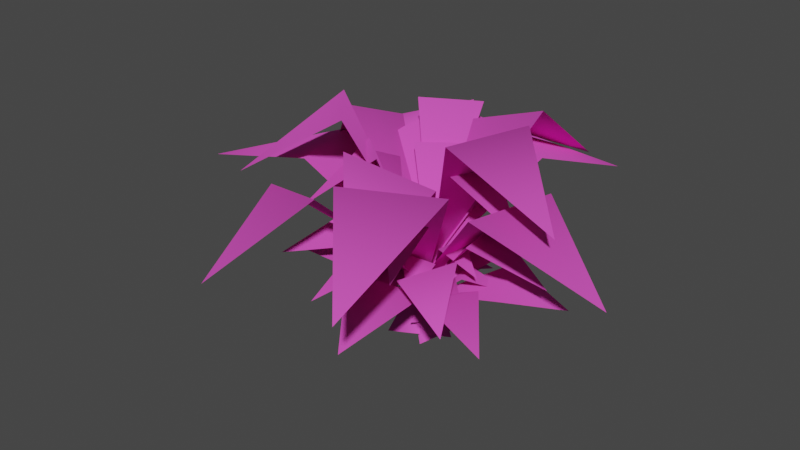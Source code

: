 # Source: plant_bloom.blend  (saved by Blender 3.0.42; exported with 4.5.12 LTS)
import bpy
from mathutils import Matrix  # noqa: F401  (used for matrix-valued properties, if any)

bpy.ops.wm.read_factory_settings(use_empty=True)
scene = bpy.context.scene
scene.name = 'Scene'

# ---- collections
col_collection = bpy.data.collections.new('Collection'); scene.collection.children.link(col_collection)

# ---- materials (node trees are filled in below, after node groups)
mat_weed = bpy.data.materials.new('weed')
mat_weed.use_transparent_shadow = False
mat_weed.diffuse_color = (0.7976, 0.09134, 0.5674, 1.0)

# ---- material node trees

# ---- world
world_world = bpy.data.worlds.new('World'); scene.world = world_world
world_world.use_nodes = True; world_world.node_tree.nodes.clear()
_N = world_world.node_tree.nodes; _L = world_world.node_tree.links
n0 = _N.new('ShaderNodeOutputWorld'); n0.name = 'World Output'; n0.location = (300, 300)
n1 = _N.new('ShaderNodeBackground'); n1.name = 'Background'; n1.location = (10, 300)
n1.inputs[0].default_value = (0.05088, 0.05088, 0.05088, 1.0)
_L.new(n1.outputs[0], n0.inputs[0])
n0.is_active_output = True
world_world.color = (0.05088, 0.05088, 0.05088)
world_world.use_sun_shadow = False
world_world.sun_shadow_jitter_overblur = 0.0

# ---- meshes
me_plant_plant00_superhigh = bpy.data.meshes.new('plant plant00 superhigh')
me_plant_plant00_superhigh.from_pydata([(-21.0, 3.643, 24.34), (-42.4, -7.472, 17.23), (-0.1203, -0.01285, 7.832), (-4.7, -5.06, -5.732), (-4.767, 5.141, -5.732), (-20.48, -15.3, 20.73), (-18.07, -33.21, 11.04), (-4.952, -21.35, 24.91), (-0.7093, -0.3228, 5.294), (-17.03, 2.776, 22.64), (-35.54, 24.15, 15.53), (0.08949, 0.331, 5.027), (-7.256, 21.18, 27.74), (4.854, 0.1179, -5.733), (-17.65, -10.45, 24.34), (-0.8454, -0.1439, 5.027), (14.8, 9.179, 26.89), (16.09, 31.79, 18.08), (-5.29, 19.04, 26.04), (-0.8897, -0.01942, 5.027), (13.74, -13.14, 27.74), (13.43, -37.49, 18.08), (-0.122, 0.03776, 5.027), (-1.789, -20.49, 27.74), (17.28, 8.468, 21.79), (34.59, -2.598, 12.13), (-0.3845, -0.02637, 5.027), (16.14, -11.69, 24.34)], [], [(14, 0, 1), (2, 4, 13), (2, 3, 4), (7, 5, 6), (7, 8, 5), (9, 12, 10), (9, 11, 12), (2, 13, 3), (14, 15, 0), (18, 16, 17), (18, 19, 16), (20, 23, 21), (20, 22, 23), (24, 27, 25), (24, 26, 27)])
me_plant_plant00_superhigh.polygons.foreach_set('use_smooth', [True] * 15)
_uv = me_plant_plant00_superhigh.uv_layers.new(name='UVMap_0')
_uv.uv.foreach_set('vector', [0.09008, 0.5349, 0.6143, 0.5374, 0.3599, 0.9934, 0.04752, 0.2596, 0.03633, 0.008683, 0.002862, 0.008682, 0.04752, 0.2596, 0.0612, 0.008683, 0.03633, 0.008683, 0.9914, 0.3181, 0.5813, 0.3209, 0.7958, 0.01695, 0.9914, 0.3181, 0.7974, 0.9423, 0.5813, 0.3209, 1.005, 0.4194, 0.5455, 0.4205, 0.8045, -0.003649, 1.005, 0.4194, 0.7938, 0.9707, 0.5455, 0.4205, 0.04752, 0.2596, 0.09507, 0.008682, 0.0612, 0.008683, 0.09008, 0.5349, 0.3607, 0.01836, 0.6143, 0.5374, 0.08756, 0.5588, 0.6346, 0.5592, 0.3512, 0.9566, 0.08756, 0.5588, 0.3688, 0.01178, 0.6346, 0.5592, 0.09668, 0.55, 0.5983, 0.5548, 0.3655, 0.99, 0.09668, 0.55, 0.3631, 0.0146, 0.5983, 0.5548, 1.005, 0.3482, 0.5578, 0.3437, 0.8168, 0.01688, 1.005, 0.3482, 0.7945, 0.9829, 0.5578, 0.3437])
me_plant_plant00_superhigh.materials.append(mat_weed)
me_plant_plant00_superhigh.use_remesh_fix_poles = True
me_plant_plant00_superhigh.use_remesh_preserve_attributes = False
me_plant_plant00_superhigh.update()
me_plant_plant01_superhigh = bpy.data.meshes.new('plant plant01 superhigh')
me_plant_plant01_superhigh.from_pydata([(2.423, -11.38, 13.34), (-3.643, -24.18, 9.308), (-3.653, -1.626, -3.74), (0.7875, 2.652, -3.74), (-0.03881, -0.0513, 3.967), (1.855, -3.429, -3.74), (10.59, -6.501, 13.67), (4.531, -13.78, 11.3), (14.61, -15.71, 5.789), (0.02197, -0.4246, 2.526), (-12.74, -0.07492, 15.28), (-19.45, -14.78, 8.341), (-4.589, -8.659, 12.38), (-0.1863, 0.1237, 2.373), (-0.09894, -0.4657, 2.373), (-5.773, -10.64, 13.34), (-11.24, 0.5977, 14.31), (-2.302, 9.644, 14.79), (-14.25, 14.42, 9.791), (-0.174, -0.4671, 2.373), (10.69, -4.643, 15.28), (22.6, 0.4953, 9.791), (9.535, 5.047, 15.28), (-0.0664, -0.04314, 2.373), (7.612, 18.18, 6.408), (-1.471, 10.85, 11.9), (-0.07916, -0.1961, 2.373), (9.185, 6.605, 13.34)], [], [(0, 15, 1), (4, 2, 3), (4, 5, 2), (6, 7, 8), (6, 9, 7), (12, 10, 11), (12, 13, 10), (4, 3, 5), (0, 14, 15), (16, 17, 18), (16, 19, 17), (22, 20, 21), (22, 23, 20), (25, 27, 24), (25, 26, 27)])
me_plant_plant01_superhigh.polygons.foreach_set('use_smooth', [True] * 15)
_uv = me_plant_plant01_superhigh.uv_layers.new(name='UVMap_0')
_uv.uv.foreach_set('vector', [0.09008, 0.5349, 0.6143, 0.5374, 0.3599, 0.9934, 0.04752, 0.2596, 0.03633, 0.008683, 0.002862, 0.008682, 0.04752, 0.2596, 0.0612, 0.008683, 0.03633, 0.008683, 0.9914, 0.3181, 0.5813, 0.3209, 0.7958, 0.01695, 0.9914, 0.3181, 0.7974, 0.9423, 0.5813, 0.3209, 1.005, 0.4194, 0.5455, 0.4205, 0.8045, -0.003649, 1.005, 0.4194, 0.7938, 0.9707, 0.5455, 0.4205, 0.04752, 0.2596, 0.09507, 0.008682, 0.0612, 0.008683, 0.09008, 0.5349, 0.3607, 0.01836, 0.6143, 0.5374, 0.08756, 0.5588, 0.6346, 0.5592, 0.3512, 0.9566, 0.08756, 0.5588, 0.3688, 0.01178, 0.6346, 0.5592, 0.09668, 0.55, 0.5983, 0.5548, 0.3655, 0.99, 0.09668, 0.55, 0.3631, 0.0146, 0.5983, 0.5548, 1.005, 0.3482, 0.5578, 0.3437, 0.8168, 0.01688, 1.005, 0.3482, 0.7945, 0.9829, 0.5578, 0.3437])
me_plant_plant01_superhigh.materials.append(mat_weed)
me_plant_plant01_superhigh.use_remesh_fix_poles = True
me_plant_plant01_superhigh.use_remesh_preserve_attributes = False
me_plant_plant01_superhigh.update()
me_plant_plant02_superhigh = bpy.data.meshes.new('plant plant02 superhigh')
me_plant_plant02_superhigh.from_pydata([(21.55, -15.39, 5.093), (0.01551, -0.03449, 1.912), (-0.3086, -4.505, -2.68), (-2.181, 2.12, -2.68), (15.65, -1.974, 6.277), (22.68, 7.439, 2.997), (11.7, 7.755, 7.691), (0.4083, -0.1524, 1.053), (6.026, -8.863, 6.922), (4.354, -27.07, 4.517), (-0.2295, -0.1013, 0.9621), (-6.463, -13.09, 8.65), (4.257, 0.2777, -2.68), (12.25, -2.98, 7.498), (0.3862, -0.2964, 0.9621), (7.343, -11.04, 7.498), (-21.27, -7.635, 5.381), (-6.343, -11.21, 8.074), (0.3492, -0.3741, 0.9621), (-10.54, 2.325, 8.362), (-0.02478, 12.25, 8.65), (11.07, 23.46, 5.381), (-0.006515, -0.05887, 0.9621), (9.956, 8.763, 8.65), (-13.74, 16.63, 3.366), (-11.28, 3.764, 6.635), (0.1352, -0.1459, 0.9621), (-1.713, 12.65, 7.498)], [], [(13, 15, 0), (1, 2, 3), (1, 12, 2), (6, 4, 5), (6, 7, 4), (8, 11, 9), (8, 10, 11), (1, 3, 12), (13, 14, 15), (17, 19, 16), (17, 18, 19), (20, 23, 21), (20, 22, 23), (25, 27, 24), (25, 26, 27)])
me_plant_plant02_superhigh.polygons.foreach_set('use_smooth', [True] * 15)
_uv = me_plant_plant02_superhigh.uv_layers.new(name='UVMap_0')
_uv.uv.foreach_set('vector', [0.09008, 0.5349, 0.6143, 0.5374, 0.3599, 0.9934, 0.04752, 0.2596, 0.03633, 0.008683, 0.002862, 0.008682, 0.04752, 0.2596, 0.0612, 0.008683, 0.03633, 0.008683, 0.9914, 0.3181, 0.5813, 0.3209, 0.7958, 0.01695, 0.9914, 0.3181, 0.7974, 0.9423, 0.5813, 0.3209, 1.005, 0.4194, 0.5455, 0.4205, 0.8045, -0.003649, 1.005, 0.4194, 0.7938, 0.9707, 0.5455, 0.4205, 0.04752, 0.2596, 0.09507, 0.008682, 0.0612, 0.008683, 0.09008, 0.5349, 0.3607, 0.01836, 0.6143, 0.5374, 0.08756, 0.5588, 0.6346, 0.5592, 0.3512, 0.9566, 0.08756, 0.5588, 0.3688, 0.01178, 0.6346, 0.5592, 0.09668, 0.55, 0.5983, 0.5548, 0.3655, 0.99, 0.09668, 0.55, 0.3631, 0.0146, 0.5983, 0.5548, 1.005, 0.3482, 0.5578, 0.3437, 0.8168, 0.01688, 1.005, 0.3482, 0.7945, 0.9829, 0.5578, 0.3437])
me_plant_plant02_superhigh.materials.append(mat_weed)
me_plant_plant02_superhigh.use_remesh_fix_poles = True
me_plant_plant02_superhigh.use_remesh_preserve_attributes = False
me_plant_plant02_superhigh.update()
me_plant_plant03_superhigh = bpy.data.meshes.new('plant plant03 superhigh')
me_plant_plant03_superhigh.from_pydata([(-8.405, 6.161, 24.34), (-2.486, 10.52, 24.34), (-11.92, 18.31, 17.23), (-0.05338, 0.03992, 7.832), (1.433, 3.233, -5.732), (0.9941, -2.258, -5.733), (-19.12, 1.843, 11.04), (-10.98, -1.934, 24.91), (-0.315, 0.2537, 5.294), (-11.23, 6.517, 20.73), (4.212, 21.38, 15.53), (-2.104, 8.492, 22.64), (0.1489, 0.01012, 5.027), (8.433, 7.576, 27.74), (-3.319, 1.178, -5.732), (-0.2584, 0.3527, 5.027), (18.02, -1.225, 18.08), (7.821, 6.233, 26.04), (-0.209, 0.3981, 5.027), (7.199, -5.106, 26.89), (-3.441, -9.037, 27.74), (-14.88, -13.73, 18.08), (-0.03009, 0.0508, 5.027), (-9.952, -3.241, 27.74), (5.622, -16.69, 12.13), (7.36, -6.409, 21.79), (-0.1121, 0.1607, 5.027), (-2.285, -9.873, 24.34)], [], [(0, 1, 2), (3, 4, 5), (3, 14, 4), (7, 9, 6), (7, 8, 9), (11, 13, 10), (11, 12, 13), (3, 5, 14), (0, 15, 1), (17, 19, 16), (17, 18, 19), (20, 23, 21), (20, 22, 23), (25, 27, 24), (25, 26, 27)])
me_plant_plant03_superhigh.polygons.foreach_set('use_smooth', [True] * 15)
_uv = me_plant_plant03_superhigh.uv_layers.new(name='UVMap_0')
_uv.uv.foreach_set('vector', [0.09008, 0.5349, 0.6143, 0.5374, 0.3599, 0.9934, 0.04752, 0.2596, 0.03633, 0.008683, 0.002862, 0.008682, 0.04752, 0.2596, 0.0612, 0.008683, 0.03633, 0.008683, 0.9914, 0.3181, 0.5813, 0.3209, 0.7958, 0.01695, 0.9914, 0.3181, 0.7974, 0.9423, 0.5813, 0.3209, 1.005, 0.4194, 0.5455, 0.4205, 0.8045, -0.003649, 1.005, 0.4194, 0.7938, 0.9707, 0.5455, 0.4205, 0.04752, 0.2596, 0.09507, 0.008682, 0.0612, 0.008683, 0.09008, 0.5349, 0.3607, 0.01836, 0.6143, 0.5374, 0.08756, 0.5588, 0.6346, 0.5592, 0.3512, 0.9566, 0.08756, 0.5588, 0.3688, 0.01178, 0.6346, 0.5592, 0.09668, 0.55, 0.5983, 0.5548, 0.3655, 0.99, 0.09668, 0.55, 0.3631, 0.0146, 0.5983, 0.5548, 1.005, 0.3482, 0.5578, 0.3437, 0.8168, 0.01688, 1.005, 0.3482, 0.7945, 0.9829, 0.5578, 0.3437])
me_plant_plant03_superhigh.materials.append(mat_weed)
me_plant_plant03_superhigh.use_remesh_fix_poles = True
me_plant_plant03_superhigh.use_remesh_preserve_attributes = False
me_plant_plant03_superhigh.update()
me_plant_plant04_superhigh = bpy.data.meshes.new('plant plant04 superhigh')
me_plant_plant04_superhigh.from_pydata([(-4.788, 3.501, 10.89), (-1.425, 5.977, 10.89), (-6.787, 10.41, 7.537), (-0.043, 0.02268, 3.104), (0.8014, 1.837, -3.294), (0.5522, -1.283, -3.295), (-10.88, 1.047, 4.616), (-6.251, -1.099, 11.16), (-0.1916, 0.1441, 1.907), (-6.396, 3.703, 9.187), (2.381, 12.15, 6.735), (-1.208, 4.825, 10.09), (0.07191, 0.005751, 1.781), (4.779, 4.305, 12.49), (-1.899, 0.6696, -3.294), (-0.1595, 0.2004, 1.781), (10.23, -0.696, 7.939), (4.431, 3.541, 11.69), (-0.1314, 0.2262, 1.781), (4.078, -2.901, 12.09), (-1.968, -5.135, 12.49), (-8.464, -7.798, 7.939), (-0.02977, 0.02886, 1.781), (-5.667, -1.842, 12.49), (3.182, -9.482, 5.13), (4.169, -3.641, 9.686), (-0.07636, 0.0913, 1.781), (-1.311, -5.609, 10.89)], [], [(0, 1, 2), (3, 4, 5), (3, 14, 4), (7, 9, 6), (7, 8, 9), (11, 13, 10), (11, 12, 13), (3, 5, 14), (0, 15, 1), (17, 19, 16), (17, 18, 19), (20, 23, 21), (20, 22, 23), (25, 27, 24), (25, 26, 27)])
me_plant_plant04_superhigh.polygons.foreach_set('use_smooth', [True] * 15)
_uv = me_plant_plant04_superhigh.uv_layers.new(name='UVMap_0')
_uv.uv.foreach_set('vector', [0.09008, 0.5349, 0.6143, 0.5374, 0.3599, 0.9934, 0.04752, 0.2596, 0.03633, 0.008683, 0.002862, 0.008682, 0.04752, 0.2596, 0.0612, 0.008683, 0.03633, 0.008683, 0.9914, 0.3181, 0.5813, 0.3209, 0.7958, 0.01695, 0.9914, 0.3181, 0.7974, 0.9423, 0.5813, 0.3209, 1.005, 0.4194, 0.5455, 0.4205, 0.8045, -0.003649, 1.005, 0.4194, 0.7938, 0.9707, 0.5455, 0.4205, 0.04752, 0.2596, 0.09507, 0.008682, 0.0612, 0.008683, 0.09008, 0.5349, 0.3607, 0.01836, 0.6143, 0.5374, 0.08756, 0.5588, 0.6346, 0.5592, 0.3512, 0.9566, 0.08756, 0.5588, 0.3688, 0.01178, 0.6346, 0.5592, 0.09668, 0.55, 0.5983, 0.5548, 0.3655, 0.99, 0.09668, 0.55, 0.3631, 0.0146, 0.5983, 0.5548, 1.005, 0.3482, 0.5578, 0.3437, 0.8168, 0.01688, 1.005, 0.3482, 0.7945, 0.9829, 0.5578, 0.3437])
me_plant_plant04_superhigh.materials.append(mat_weed)
me_plant_plant04_superhigh.use_remesh_fix_poles = True
me_plant_plant04_superhigh.use_remesh_preserve_attributes = False
me_plant_plant04_superhigh.update()
me_plant_plant05_superhigh = bpy.data.meshes.new('plant plant05 superhigh')
me_plant_plant05_superhigh.from_pydata([(13.89, 3.99, 4.43), (0.000618, 0.007498, 1.588), (1.737, -1.553, -2.513), (0.8668, 7.316, 6.751), (4.839, 11.75, 2.558), (0.1868, 0.1319, 0.8211), (6.274, 5.84, 5.488), (5.756, -0.3309, 6.065), (3.133, -6.833, 7.608), (12.7, -6.832, 3.916), (-0.05747, -0.1149, 0.7402), (-1.659, -0.2112, -2.513), (1.355, 1.857, -2.513), (5.5, 4.116, 6.579), (0.2386, 0.07685, 0.7402), (7.116, -0.4813, 6.579), (-4.667, -3.593, 7.35), (-4.304, -11.2, 4.688), (2.4, -6.185, 7.093), (0.2578, 0.03675, 0.7402), (-5.853, 12.07, 4.688), (-5.097, 3.914, 7.608), (0.002997, -0.009375, 0.7402), (-0.1611, 6.918, 7.608), (-11.7, -0.3481, 2.887), (-5.524, -3.442, 5.807), (0.08855, 0.02131, 0.7402), (-5.851, 3.343, 6.579)], [], [(13, 15, 0), (1, 2, 11), (1, 12, 2), (3, 6, 4), (3, 5, 6), (7, 8, 9), (7, 10, 8), (1, 11, 12), (13, 14, 15), (18, 16, 17), (18, 19, 16), (21, 23, 20), (21, 22, 23), (25, 27, 24), (25, 26, 27)])
me_plant_plant05_superhigh.polygons.foreach_set('use_smooth', [True] * 15)
_uv = me_plant_plant05_superhigh.uv_layers.new(name='UVMap_0')
_uv.uv.foreach_set('vector', [0.09008, 0.5349, 0.6143, 0.5374, 0.3599, 0.9934, 0.04752, 0.2596, 0.03633, 0.008683, 0.002862, 0.008682, 0.04752, 0.2596, 0.0612, 0.008683, 0.03633, 0.008683, 0.9914, 0.3181, 0.5813, 0.3209, 0.7958, 0.01695, 0.9914, 0.3181, 0.7974, 0.9423, 0.5813, 0.3209, 1.005, 0.4194, 0.5455, 0.4205, 0.8045, -0.003649, 1.005, 0.4194, 0.7938, 0.9707, 0.5455, 0.4205, 0.04752, 0.2596, 0.09507, 0.008682, 0.0612, 0.008683, 0.09008, 0.5349, 0.3607, 0.01836, 0.6143, 0.5374, 0.08756, 0.5588, 0.6346, 0.5592, 0.3512, 0.9566, 0.08756, 0.5588, 0.3688, 0.01178, 0.6346, 0.5592, 0.09668, 0.55, 0.5983, 0.5548, 0.3655, 0.99, 0.09668, 0.55, 0.3631, 0.0146, 0.5983, 0.5548, 1.005, 0.3482, 0.5578, 0.3437, 0.8168, 0.01688, 1.005, 0.3482, 0.7945, 0.9829, 0.5578, 0.3437])
me_plant_plant05_superhigh.materials.append(mat_weed)
me_plant_plant05_superhigh.use_remesh_fix_poles = True
me_plant_plant05_superhigh.use_remesh_preserve_attributes = False
me_plant_plant05_superhigh.update()
me_plant_plant06_superhigh = bpy.data.meshes.new('plant plant06 superhigh')
me_plant_plant06_superhigh.from_pydata([(-14.27, 29.86, 21.45), (1.061, -3.593, -6.794), (-0.05754, 0.0647, 9.891), (-4.737, 2.42, -6.794), (2.806, 4.565, -6.794), (-16.86, -0.7397, 30.89), (-28.34, 6.542, 13.83), (-0.4081, 0.4374, 6.769), (-15.57, 12.0, 25.75), (10.57, 31.27, 19.36), (-1.465, 13.16, 28.1), (0.2403, -0.02003, 6.44), (14.18, 9.705, 34.38), (-11.39, 10.91, 30.19), (-0.3036, 0.575, 6.44), (-1.639, 16.28, 30.19), (12.99, 7.808, 32.28), (26.83, -5.408, 22.5), (-0.2205, 0.6334, 6.44), (9.817, -9.097, 33.33), (-15.57, -2.906, 34.38), (-25.04, -17.68, 22.5), (-6.939, -12.9, 34.38), (-0.02042, 0.07643, 6.44), (9.8, -11.09, 27.05), (5.158, -26.18, 15.17), (-0.1218, 0.2577, 6.44), (-5.368, -14.38, 30.19)], [], [(13, 15, 0), (2, 4, 1), (2, 3, 4), (5, 8, 6), (5, 7, 8), (10, 12, 9), (10, 11, 12), (2, 1, 3), (13, 14, 15), (16, 19, 17), (16, 18, 19), (22, 20, 21), (22, 23, 20), (24, 27, 25), (24, 26, 27)])
me_plant_plant06_superhigh.polygons.foreach_set('use_smooth', [True] * 15)
_uv = me_plant_plant06_superhigh.uv_layers.new(name='UVMap_0')
_uv.uv.foreach_set('vector', [0.09008, 0.5349, 0.6143, 0.5374, 0.3599, 0.9934, 0.04752, 0.2596, 0.03633, 0.008683, 0.002862, 0.008682, 0.04752, 0.2596, 0.0612, 0.008683, 0.03633, 0.008683, 0.9914, 0.3181, 0.5813, 0.3209, 0.7958, 0.01695, 0.9914, 0.3181, 0.7974, 0.9423, 0.5813, 0.3209, 1.005, 0.4194, 0.5455, 0.4205, 0.8045, -0.003649, 1.005, 0.4194, 0.7938, 0.9707, 0.5455, 0.4205, 0.04752, 0.2596, 0.09507, 0.008682, 0.0612, 0.008683, 0.09008, 0.5349, 0.3607, 0.01836, 0.6143, 0.5374, 0.08756, 0.5588, 0.6346, 0.5592, 0.3512, 0.9566, 0.08756, 0.5588, 0.3688, 0.01178, 0.6346, 0.5592, 0.09668, 0.55, 0.5983, 0.5548, 0.3655, 0.99, 0.09668, 0.55, 0.3631, 0.0146, 0.5983, 0.5548, 1.005, 0.3482, 0.5578, 0.3437, 0.8168, 0.01688, 1.005, 0.3482, 0.7945, 0.9829, 0.5578, 0.3437])
me_plant_plant06_superhigh.materials.append(mat_weed)
me_plant_plant06_superhigh.use_remesh_fix_poles = True
me_plant_plant06_superhigh.use_remesh_preserve_attributes = False
me_plant_plant06_superhigh.update()
arm_armature = bpy.data.armatures.new('Armature')  # bones are not reproduced

# ---- objects
ob_armature = bpy.data.objects.new('Armature', arm_armature)
ob_plant_plant00_superhigh = bpy.data.objects.new('plant plant00 superhigh', me_plant_plant00_superhigh)
ob_plant_plant01_superhigh = bpy.data.objects.new('plant plant01 superhigh', me_plant_plant01_superhigh)
ob_plant_plant02_superhigh = bpy.data.objects.new('plant plant02 superhigh', me_plant_plant02_superhigh)
ob_plant_plant03_superhigh = bpy.data.objects.new('plant plant03 superhigh', me_plant_plant03_superhigh)
ob_plant_plant04_superhigh = bpy.data.objects.new('plant plant04 superhigh', me_plant_plant04_superhigh)
ob_plant_plant05_superhigh = bpy.data.objects.new('plant plant05 superhigh', me_plant_plant05_superhigh)
ob_plant_plant06_superhigh = bpy.data.objects.new('plant plant06 superhigh', me_plant_plant06_superhigh)

# ---- transforms, parenting, visibility, modifiers, constraints
ob_armature.location = (0.0, 0.0, 0.0)
ob_plant_plant00_superhigh.parent = ob_armature
ob_plant_plant00_superhigh.location = (0.0, 0.0, 0.0)
_vg = ob_plant_plant00_superhigh.vertex_groups.new(name='frame plant bloom')
_vg.add([0, 1, 2, 3, 4, 5, 6, 7, 8, 9, 10, 11, 12, 13, 14, 15, 16, 17, 18, 19, 20, 21, 22, 23, 24, 25, 26, 27], 1.0, 'REPLACE')
_m = ob_plant_plant00_superhigh.modifiers.new('Armature', 'ARMATURE')
_m.object = ob_armature
_m = ob_plant_plant00_superhigh.modifiers.new('EdgeSplit', 'EDGE_SPLIT')
_m.use_edge_angle = False
_m = ob_plant_plant00_superhigh.modifiers.new('Triangulate', 'TRIANGULATE')
ob_plant_plant01_superhigh.parent = ob_armature
ob_plant_plant01_superhigh.location = (0.0, 0.0, 0.0)
_vg = ob_plant_plant01_superhigh.vertex_groups.new(name='frame plant bloom')
_vg.add([0, 1, 2, 3, 4, 5, 6, 7, 8, 9, 10, 11, 12, 13, 14, 15, 16, 17, 18, 19, 20, 21, 22, 23, 24, 25, 26, 27], 1.0, 'REPLACE')
_m = ob_plant_plant01_superhigh.modifiers.new('Armature', 'ARMATURE')
_m.object = ob_armature
_m = ob_plant_plant01_superhigh.modifiers.new('EdgeSplit', 'EDGE_SPLIT')
_m.use_edge_angle = False
_m = ob_plant_plant01_superhigh.modifiers.new('Triangulate', 'TRIANGULATE')
ob_plant_plant02_superhigh.parent = ob_armature
ob_plant_plant02_superhigh.location = (0.0, 0.0, 0.0)
_vg = ob_plant_plant02_superhigh.vertex_groups.new(name='frame plant bloom')
_vg.add([0, 1, 2, 3, 4, 5, 6, 7, 8, 9, 10, 11, 12, 13, 14, 15, 16, 17, 18, 19, 20, 21, 22, 23, 24, 25, 26, 27], 1.0, 'REPLACE')
_m = ob_plant_plant02_superhigh.modifiers.new('Armature', 'ARMATURE')
_m.object = ob_armature
_m = ob_plant_plant02_superhigh.modifiers.new('EdgeSplit', 'EDGE_SPLIT')
_m.use_edge_angle = False
_m = ob_plant_plant02_superhigh.modifiers.new('Triangulate', 'TRIANGULATE')
ob_plant_plant03_superhigh.parent = ob_armature
ob_plant_plant03_superhigh.location = (0.0, 0.0, 0.0)
_vg = ob_plant_plant03_superhigh.vertex_groups.new(name='frame plant bloom')
_vg.add([0, 1, 2, 3, 4, 5, 6, 7, 8, 9, 10, 11, 12, 13, 14, 15, 16, 17, 18, 19, 20, 21, 22, 23, 24, 25, 26, 27], 1.0, 'REPLACE')
_m = ob_plant_plant03_superhigh.modifiers.new('Armature', 'ARMATURE')
_m.object = ob_armature
_m = ob_plant_plant03_superhigh.modifiers.new('EdgeSplit', 'EDGE_SPLIT')
_m.use_edge_angle = False
_m = ob_plant_plant03_superhigh.modifiers.new('Triangulate', 'TRIANGULATE')
ob_plant_plant04_superhigh.parent = ob_armature
ob_plant_plant04_superhigh.location = (0.0, 0.0, 0.0)
_vg = ob_plant_plant04_superhigh.vertex_groups.new(name='frame plant bloom')
_vg.add([0, 1, 2, 3, 4, 5, 6, 7, 8, 9, 10, 11, 12, 13, 14, 15, 16, 17, 18, 19, 20, 21, 22, 23, 24, 25, 26, 27], 1.0, 'REPLACE')
_m = ob_plant_plant04_superhigh.modifiers.new('Armature', 'ARMATURE')
_m.object = ob_armature
_m = ob_plant_plant04_superhigh.modifiers.new('EdgeSplit', 'EDGE_SPLIT')
_m.use_edge_angle = False
_m = ob_plant_plant04_superhigh.modifiers.new('Triangulate', 'TRIANGULATE')
ob_plant_plant05_superhigh.parent = ob_armature
ob_plant_plant05_superhigh.location = (0.0, 0.0, 0.0)
_vg = ob_plant_plant05_superhigh.vertex_groups.new(name='frame plant bloom')
_vg.add([0, 1, 2, 3, 4, 5, 6, 7, 8, 9, 10, 11, 12, 13, 14, 15, 16, 17, 18, 19, 20, 21, 22, 23, 24, 25, 26, 27], 1.0, 'REPLACE')
_m = ob_plant_plant05_superhigh.modifiers.new('Armature', 'ARMATURE')
_m.object = ob_armature
_m = ob_plant_plant05_superhigh.modifiers.new('EdgeSplit', 'EDGE_SPLIT')
_m.use_edge_angle = False
_m = ob_plant_plant05_superhigh.modifiers.new('Triangulate', 'TRIANGULATE')
ob_plant_plant06_superhigh.parent = ob_armature
ob_plant_plant06_superhigh.location = (0.0, 0.0, 0.0)
_vg = ob_plant_plant06_superhigh.vertex_groups.new(name='frame plant bloom')
_vg.add([0, 1, 2, 3, 4, 5, 6, 7, 8, 9, 10, 11, 12, 13, 14, 15, 16, 17, 18, 19, 20, 21, 22, 23, 24, 25, 26, 27], 1.0, 'REPLACE')
_m = ob_plant_plant06_superhigh.modifiers.new('Armature', 'ARMATURE')
_m.object = ob_armature
_m = ob_plant_plant06_superhigh.modifiers.new('EdgeSplit', 'EDGE_SPLIT')
_m.use_edge_angle = False
_m = ob_plant_plant06_superhigh.modifiers.new('Triangulate', 'TRIANGULATE')

# ---- collection membership
col_collection.objects.link(ob_armature)
col_collection.objects.link(ob_plant_plant00_superhigh)
col_collection.objects.link(ob_plant_plant01_superhigh)
col_collection.objects.link(ob_plant_plant02_superhigh)
col_collection.objects.link(ob_plant_plant03_superhigh)
col_collection.objects.link(ob_plant_plant04_superhigh)
col_collection.objects.link(ob_plant_plant05_superhigh)
col_collection.objects.link(ob_plant_plant06_superhigh)

# ---- scene / render settings (as saved in the file)
scene.frame_start = 1; scene.frame_end = 250; scene.frame_set(1)
scene.render.engine = 'BLENDER_EEVEE_NEXT'
scene.cycles.sampling_pattern = 'TABULATED_SOBOL'
scene.cycles.use_light_tree = False
scene.view_settings.view_transform = 'Filmic'
bpy.context.view_layer.update()

# ---- added for rendering (the .blend has no active camera and no usable light): camera, sun
cam_auto = bpy.data.cameras.new('AutoCamera')
cam_auto.lens = 50.0
cam_auto.sensor_width = 36.0
cam_auto.clip_end = 1809.82
ob_auto_camera = bpy.data.objects.new('AutoCamera', cam_auto)
scene.collection.objects.link(ob_auto_camera)
ob_auto_camera.location = (99.2172, -126.598, 96.29)
ob_auto_camera.rotation_euler = (1.09748, -7.21219e-08, 0.694738)
scene.camera = ob_auto_camera
light_auto_sun = bpy.data.lights.new('AutoSun', 'SUN')
light_auto_sun.energy = 3.0
light_auto_sun.angle = 0.0523599
ob_auto_sun = bpy.data.objects.new('AutoSun', light_auto_sun)
scene.collection.objects.link(ob_auto_sun)
ob_auto_sun.rotation_euler = (0.872665, 0.174533, 0.523599)
bpy.context.view_layer.update()

